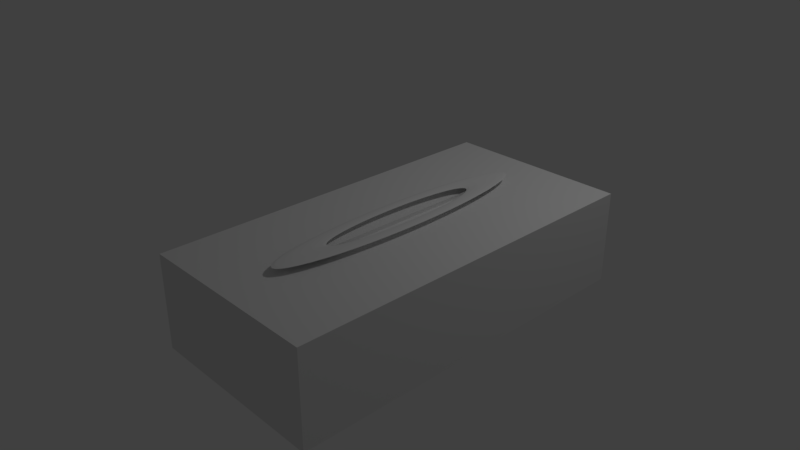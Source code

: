 # Source: glovebox.blend  (saved by Blender 2.79.0; exported with 4.5.12 LTS)
import bpy
from mathutils import Matrix  # noqa: F401  (used for matrix-valued properties, if any)

bpy.ops.wm.read_factory_settings(use_empty=True)
scene = bpy.context.scene
scene.name = 'Scene'

# ---- collections
col_collection_1 = bpy.data.collections.new('Collection 1'); scene.collection.children.link(col_collection_1)

# ---- materials (node trees are filled in below, after node groups)
mat_material = bpy.data.materials.new('Material')
mat_material.alpha_threshold = 0.0
mat_material.use_transparent_shadow = False
mat_material.roughness = 0.5
mat_material.line_color = (0.0, 0.0, 0.0, 1.0)

# ---- material node trees

# ---- world
world_world = bpy.data.worlds.new('World'); scene.world = world_world
world_world.color = (0.05088, 0.05088, 0.05088)
world_world.use_sun_shadow = False
world_world.sun_shadow_jitter_overblur = 0.0
world_world.cycles.sampling_method = 'MANUAL'

# ---- cameras
cam_camera = bpy.data.cameras.new('Camera')
cam_camera.clip_end = 100.0
cam_camera.lens = 35.0
cam_camera.sensor_width = 32.0
cam_camera.sensor_height = 18.0
cam_camera.ortho_scale = 7.314
cam_camera.dof.focus_distance = 0.0
cam_camera.dof.aperture_fstop = 128.0

# ---- lights
light_lamp = bpy.data.lights.new('Lamp', 'POINT')
light_lamp.transmission_factor = 0.0
light_lamp.cutoff_distance = 30.0
light_lamp.energy = 100.0
light_lamp.shadow_buffer_clip_start = 1.001
light_lamp.shadow_soft_size = 0.1
light_lamp.shadow_maximum_resolution = 0.006
light_lamp.use_absolute_resolution = True

# ---- meshes
me_cube = bpy.data.meshes.new('Cube')
me_cube.from_pydata([(1.0, 1.0, -1.0), (1.0, -1.0, -1.0), (-1.0, -1.0, -1.0), (-1.0, 1.0, -1.0), (1.0, 1.0, 1.0), (1.0, -1.0, 1.0), (-1.0, -1.0, 1.0), (-1.0, 1.0, 1.0), (0.75, 0.0, 1.143), (0.7299, 0.0, 1.155), (0.675, 0.0, 1.165), (0.6, 0.0, 1.168), (0.525, 0.0, 1.165), (0.4701, 0.0, 1.155), (0.45, 0.0, 1.143), (0.4701, 0.0, 1.13), (0.525, 0.0, 1.121), (0.6, 0.0, 1.118), (0.675, 0.0, 1.121), (0.7299, 0.0, 1.13), (0.7436, 0.03263, 1.143), (0.7237, 0.03176, 1.155), (0.6692, 0.02937, 1.165), (0.5949, 0.02611, 1.168), (0.5205, 0.02284, 1.165), (0.4661, 0.02045, 1.155), (0.4462, 0.01958, 1.143), (0.4661, 0.02045, 1.13), (0.5205, 0.02284, 1.121), (0.5949, 0.02611, 1.118), (0.6692, 0.02937, 1.121), (0.7237, 0.03176, 1.13), (0.7244, 0.0647, 1.143), (0.705, 0.06297, 1.155), (0.652, 0.05823, 1.165), (0.5796, 0.05176, 1.168), (0.5071, 0.04529, 1.165), (0.4541, 0.04056, 1.155), (0.4347, 0.03882, 1.143), (0.4541, 0.04056, 1.13), (0.5071, 0.04529, 1.121), (0.5796, 0.05176, 1.118), (0.652, 0.05823, 1.121), (0.705, 0.06297, 1.13), (0.6929, 0.09567, 1.143), (0.6743, 0.09311, 1.155), (0.6236, 0.0861, 1.165), (0.5543, 0.07654, 1.168), (0.485, 0.06697, 1.165), (0.4343, 0.05997, 1.155), (0.4157, 0.0574, 1.143), (0.4343, 0.05997, 1.13), (0.485, 0.06697, 1.121), (0.5543, 0.07654, 1.118), (0.6236, 0.0861, 1.121), (0.6743, 0.09311, 1.13), (0.6495, 0.125, 1.143), (0.6321, 0.1217, 1.155), (0.5846, 0.1125, 1.165), (0.5196, 0.1, 1.168), (0.4547, 0.0875, 1.165), (0.4071, 0.07835, 1.155), (0.3897, 0.075, 1.143), (0.4071, 0.07835, 1.13), (0.4547, 0.0875, 1.121), (0.5196, 0.1, 1.118), (0.5846, 0.1125, 1.121), (0.6321, 0.1217, 1.13), (0.595, 0.1522, 1.143), (0.5791, 0.1481, 1.155), (0.5355, 0.137, 1.165), (0.476, 0.1218, 1.168), (0.4165, 0.1065, 1.165), (0.373, 0.09539, 1.155), (0.357, 0.09131, 1.143), (0.373, 0.09539, 1.13), (0.4165, 0.1065, 1.121), (0.476, 0.1218, 1.118), (0.5355, 0.137, 1.121), (0.5791, 0.1481, 1.13), (0.5303, 0.1768, 1.143), (0.5161, 0.172, 1.155), (0.4773, 0.1591, 1.165), (0.4243, 0.1414, 1.168), (0.3712, 0.1237, 1.165), (0.3324, 0.1108, 1.155), (0.3182, 0.1061, 1.143), (0.3324, 0.1108, 1.13), (0.3712, 0.1237, 1.121), (0.4243, 0.1414, 1.118), (0.4773, 0.1591, 1.121), (0.5161, 0.172, 1.13), (0.4566, 0.1983, 1.143), (0.4443, 0.193, 1.155), (0.4109, 0.1785, 1.165), (0.3653, 0.1587, 1.168), (0.3196, 0.1388, 1.165), (0.2862, 0.1243, 1.155), (0.2739, 0.119, 1.143), (0.2862, 0.1243, 1.13), (0.3196, 0.1388, 1.121), (0.3653, 0.1587, 1.118), (0.4109, 0.1785, 1.121), (0.4443, 0.193, 1.13), (0.375, 0.2165, 1.143), (0.365, 0.2107, 1.155), (0.3375, 0.1949, 1.165), (0.3, 0.1732, 1.168), (0.2625, 0.1516, 1.165), (0.235, 0.1357, 1.155), (0.225, 0.1299, 1.143), (0.235, 0.1357, 1.13), (0.2625, 0.1516, 1.121), (0.3, 0.1732, 1.118), (0.3375, 0.1949, 1.121), (0.365, 0.2107, 1.13), (0.287, 0.231, 1.143), (0.2793, 0.2248, 1.155), (0.2583, 0.2079, 1.165), (0.2296, 0.1848, 1.168), (0.2009, 0.1617, 1.165), (0.1799, 0.1448, 1.155), (0.1722, 0.1386, 1.143), (0.1799, 0.1448, 1.13), (0.2009, 0.1617, 1.121), (0.2296, 0.1848, 1.118), (0.2583, 0.2079, 1.121), (0.2793, 0.2248, 1.13), (0.1941, 0.2415, 1.143), (0.1889, 0.235, 1.155), (0.1747, 0.2173, 1.165), (0.1553, 0.1932, 1.168), (0.1359, 0.169, 1.165), (0.1217, 0.1514, 1.155), (0.1165, 0.1449, 1.143), (0.1217, 0.1514, 1.13), (0.1359, 0.169, 1.121), (0.1553, 0.1932, 1.118), (0.1747, 0.2173, 1.121), (0.1889, 0.235, 1.13), (0.09789, 0.2479, 1.143), (0.09527, 0.2412, 1.155), (0.08811, 0.2231, 1.165), (0.07832, 0.1983, 1.168), (0.06853, 0.1735, 1.165), (0.06136, 0.1554, 1.155), (0.05874, 0.1487, 1.143), (0.06136, 0.1554, 1.13), (0.06853, 0.1735, 1.121), (0.07832, 0.1983, 1.118), (0.08811, 0.2231, 1.121), (0.09527, 0.2412, 1.13), (5.662e-08, 0.25, 1.143), (5.511e-08, 0.2433, 1.155), (5.096e-08, 0.225, 1.165), (4.53e-08, 0.2, 1.168), (3.964e-08, 0.175, 1.165), (3.549e-08, 0.1567, 1.155), (3.397e-08, 0.15, 1.143), (3.549e-08, 0.1567, 1.13), (3.964e-08, 0.175, 1.121), (4.53e-08, 0.2, 1.118), (5.096e-08, 0.225, 1.121), (5.511e-08, 0.2433, 1.13), (-0.09789, 0.2479, 1.143), (-0.09527, 0.2412, 1.155), (-0.08811, 0.2231, 1.165), (-0.07832, 0.1983, 1.168), (-0.06853, 0.1735, 1.165), (-0.06136, 0.1554, 1.155), (-0.05874, 0.1487, 1.143), (-0.06136, 0.1554, 1.13), (-0.06853, 0.1735, 1.121), (-0.07832, 0.1983, 1.118), (-0.08811, 0.2231, 1.121), (-0.09527, 0.2412, 1.13), (-0.1941, 0.2415, 1.143), (-0.1889, 0.235, 1.155), (-0.1747, 0.2173, 1.165), (-0.1553, 0.1932, 1.168), (-0.1359, 0.169, 1.165), (-0.1217, 0.1514, 1.155), (-0.1165, 0.1449, 1.143), (-0.1217, 0.1514, 1.13), (-0.1359, 0.169, 1.121), (-0.1553, 0.1932, 1.118), (-0.1747, 0.2173, 1.121), (-0.1889, 0.235, 1.13), (-0.287, 0.231, 1.143), (-0.2793, 0.2248, 1.155), (-0.2583, 0.2079, 1.165), (-0.2296, 0.1848, 1.168), (-0.2009, 0.1617, 1.165), (-0.1799, 0.1448, 1.155), (-0.1722, 0.1386, 1.143), (-0.1799, 0.1448, 1.13), (-0.2009, 0.1617, 1.121), (-0.2296, 0.1848, 1.118), (-0.2583, 0.2079, 1.121), (-0.2793, 0.2248, 1.13), (-0.375, 0.2165, 1.143), (-0.365, 0.2107, 1.155), (-0.3375, 0.1949, 1.165), (-0.3, 0.1732, 1.168), (-0.2625, 0.1516, 1.165), (-0.235, 0.1357, 1.155), (-0.225, 0.1299, 1.143), (-0.235, 0.1357, 1.13), (-0.2625, 0.1516, 1.121), (-0.3, 0.1732, 1.118), (-0.3375, 0.1949, 1.121), (-0.365, 0.2107, 1.13), (-0.4566, 0.1983, 1.143), (-0.4443, 0.193, 1.155), (-0.4109, 0.1785, 1.165), (-0.3653, 0.1587, 1.168), (-0.3196, 0.1388, 1.165), (-0.2862, 0.1243, 1.155), (-0.2739, 0.119, 1.143), (-0.2862, 0.1243, 1.13), (-0.3196, 0.1388, 1.121), (-0.3653, 0.1587, 1.118), (-0.4109, 0.1785, 1.121), (-0.4443, 0.193, 1.13), (-0.5303, 0.1768, 1.143), (-0.5161, 0.172, 1.155), (-0.4773, 0.1591, 1.165), (-0.4243, 0.1414, 1.168), (-0.3712, 0.1237, 1.165), (-0.3324, 0.1108, 1.155), (-0.3182, 0.1061, 1.143), (-0.3324, 0.1108, 1.13), (-0.3712, 0.1237, 1.121), (-0.4243, 0.1414, 1.118), (-0.4773, 0.1591, 1.121), (-0.5161, 0.172, 1.13), (-0.595, 0.1522, 1.143), (-0.5791, 0.1481, 1.155), (-0.5355, 0.137, 1.165), (-0.476, 0.1218, 1.168), (-0.4165, 0.1065, 1.165), (-0.373, 0.09539, 1.155), (-0.357, 0.09131, 1.143), (-0.373, 0.09539, 1.13), (-0.4165, 0.1065, 1.121), (-0.476, 0.1218, 1.118), (-0.5355, 0.137, 1.121), (-0.5791, 0.1481, 1.13), (-0.6495, 0.125, 1.143), (-0.6321, 0.1217, 1.155), (-0.5846, 0.1125, 1.165), (-0.5196, 0.1, 1.168), (-0.4547, 0.0875, 1.165), (-0.4071, 0.07835, 1.155), (-0.3897, 0.075, 1.143), (-0.4071, 0.07835, 1.13), (-0.4547, 0.0875, 1.121), (-0.5196, 0.1, 1.118), (-0.5846, 0.1125, 1.121), (-0.6321, 0.1217, 1.13), (-0.6929, 0.09567, 1.143), (-0.6743, 0.09311, 1.155), (-0.6236, 0.0861, 1.165), (-0.5543, 0.07654, 1.168), (-0.485, 0.06697, 1.165), (-0.4343, 0.05997, 1.155), (-0.4157, 0.0574, 1.143), (-0.4343, 0.05997, 1.13), (-0.485, 0.06697, 1.121), (-0.5543, 0.07654, 1.118), (-0.6236, 0.0861, 1.121), (-0.6743, 0.09311, 1.13), (-0.7244, 0.0647, 1.143), (-0.705, 0.06297, 1.155), (-0.652, 0.05823, 1.165), (-0.5796, 0.05176, 1.168), (-0.5071, 0.04529, 1.165), (-0.4541, 0.04056, 1.155), (-0.4347, 0.03882, 1.143), (-0.4541, 0.04056, 1.13), (-0.5071, 0.04529, 1.121), (-0.5796, 0.05176, 1.118), (-0.652, 0.05823, 1.121), (-0.705, 0.06297, 1.13), (-0.7436, 0.03263, 1.143), (-0.7237, 0.03176, 1.155), (-0.6692, 0.02937, 1.165), (-0.5949, 0.02611, 1.168), (-0.5205, 0.02284, 1.165), (-0.4661, 0.02045, 1.155), (-0.4462, 0.01958, 1.143), (-0.4661, 0.02045, 1.13), (-0.5205, 0.02284, 1.121), (-0.5949, 0.02611, 1.118), (-0.6692, 0.02937, 1.121), (-0.7237, 0.03176, 1.13), (-0.75, 2.186e-08, 1.143), (-0.7299, 2.127e-08, 1.155), (-0.675, 1.967e-08, 1.165), (-0.6, 1.748e-08, 1.168), (-0.525, 1.53e-08, 1.165), (-0.4701, 1.37e-08, 1.155), (-0.45, 1.311e-08, 1.143), (-0.4701, 1.37e-08, 1.13), (-0.525, 1.53e-08, 1.121), (-0.6, 1.748e-08, 1.118), (-0.675, 1.967e-08, 1.121), (-0.7299, 2.127e-08, 1.13), (-0.7436, -0.03263, 1.143), (-0.7237, -0.03176, 1.155), (-0.6692, -0.02937, 1.165), (-0.5949, -0.02611, 1.168), (-0.5205, -0.02284, 1.165), (-0.4661, -0.02045, 1.155), (-0.4462, -0.01958, 1.143), (-0.4661, -0.02045, 1.13), (-0.5205, -0.02284, 1.121), (-0.5949, -0.02611, 1.118), (-0.6692, -0.02937, 1.121), (-0.7237, -0.03176, 1.13), (-0.7244, -0.0647, 1.143), (-0.705, -0.06297, 1.155), (-0.652, -0.05823, 1.165), (-0.5796, -0.05176, 1.168), (-0.5071, -0.04529, 1.165), (-0.4541, -0.04056, 1.155), (-0.4347, -0.03882, 1.143), (-0.4541, -0.04056, 1.13), (-0.5071, -0.04529, 1.121), (-0.5796, -0.05176, 1.118), (-0.652, -0.05823, 1.121), (-0.705, -0.06297, 1.13), (-0.6929, -0.09567, 1.143), (-0.6743, -0.09311, 1.155), (-0.6236, -0.0861, 1.165), (-0.5543, -0.07654, 1.168), (-0.485, -0.06697, 1.165), (-0.4343, -0.05997, 1.155), (-0.4157, -0.0574, 1.143), (-0.4343, -0.05997, 1.13), (-0.485, -0.06697, 1.121), (-0.5543, -0.07654, 1.118), (-0.6236, -0.0861, 1.121), (-0.6743, -0.09311, 1.13), (-0.6495, -0.125, 1.143), (-0.6321, -0.1217, 1.155), (-0.5846, -0.1125, 1.165), (-0.5196, -0.1, 1.168), (-0.4547, -0.0875, 1.165), (-0.4071, -0.07835, 1.155), (-0.3897, -0.075, 1.143), (-0.4071, -0.07835, 1.13), (-0.4547, -0.0875, 1.121), (-0.5196, -0.1, 1.118), (-0.5846, -0.1125, 1.121), (-0.6321, -0.1217, 1.13), (-0.595, -0.1522, 1.143), (-0.5791, -0.1481, 1.155), (-0.5355, -0.137, 1.165), (-0.476, -0.1218, 1.168), (-0.4165, -0.1065, 1.165), (-0.373, -0.09539, 1.155), (-0.357, -0.09131, 1.143), (-0.373, -0.09539, 1.13), (-0.4165, -0.1065, 1.121), (-0.476, -0.1218, 1.118), (-0.5355, -0.137, 1.121), (-0.5791, -0.1481, 1.13), (-0.5303, -0.1768, 1.143), (-0.5161, -0.172, 1.155), (-0.4773, -0.1591, 1.165), (-0.4243, -0.1414, 1.168), (-0.3712, -0.1237, 1.165), (-0.3324, -0.1108, 1.155), (-0.3182, -0.1061, 1.143), (-0.3324, -0.1108, 1.13), (-0.3712, -0.1237, 1.121), (-0.4243, -0.1414, 1.118), (-0.4773, -0.1591, 1.121), (-0.5161, -0.172, 1.13), (-0.4566, -0.1983, 1.143), (-0.4443, -0.193, 1.155), (-0.4109, -0.1785, 1.165), (-0.3653, -0.1587, 1.168), (-0.3196, -0.1388, 1.165), (-0.2862, -0.1243, 1.155), (-0.2739, -0.119, 1.143), (-0.2862, -0.1243, 1.13), (-0.3196, -0.1388, 1.121), (-0.3653, -0.1587, 1.118), (-0.4109, -0.1785, 1.121), (-0.4443, -0.193, 1.13), (-0.375, -0.2165, 1.143), (-0.365, -0.2107, 1.155), (-0.3375, -0.1949, 1.165), (-0.3, -0.1732, 1.168), (-0.2625, -0.1516, 1.165), (-0.235, -0.1357, 1.155), (-0.225, -0.1299, 1.143), (-0.235, -0.1357, 1.13), (-0.2625, -0.1516, 1.121), (-0.3, -0.1732, 1.118), (-0.3375, -0.1949, 1.121), (-0.365, -0.2107, 1.13), (-0.287, -0.231, 1.143), (-0.2793, -0.2248, 1.155), (-0.2583, -0.2079, 1.165), (-0.2296, -0.1848, 1.168), (-0.2009, -0.1617, 1.165), (-0.1799, -0.1448, 1.155), (-0.1722, -0.1386, 1.143), (-0.1799, -0.1448, 1.13), (-0.2009, -0.1617, 1.121), (-0.2296, -0.1848, 1.118), (-0.2583, -0.2079, 1.121), (-0.2793, -0.2248, 1.13), (-0.1941, -0.2415, 1.143), (-0.1889, -0.235, 1.155), (-0.1747, -0.2173, 1.165), (-0.1553, -0.1932, 1.168), (-0.1359, -0.169, 1.165), (-0.1217, -0.1514, 1.155), (-0.1165, -0.1449, 1.143), (-0.1217, -0.1514, 1.13), (-0.1359, -0.169, 1.121), (-0.1553, -0.1932, 1.118), (-0.1747, -0.2173, 1.121), (-0.1889, -0.235, 1.13), (-0.0979, -0.2479, 1.143), (-0.09527, -0.2412, 1.155), (-0.08811, -0.2231, 1.165), (-0.07832, -0.1983, 1.168), (-0.06853, -0.1735, 1.165), (-0.06136, -0.1554, 1.155), (-0.05874, -0.1487, 1.143), (-0.06136, -0.1554, 1.13), (-0.06853, -0.1735, 1.121), (-0.07832, -0.1983, 1.118), (-0.08811, -0.2231, 1.121), (-0.09527, -0.2412, 1.13), (5.662e-08, -0.25, 1.143), (5.511e-08, -0.2433, 1.155), (5.096e-08, -0.225, 1.165), (4.53e-08, -0.2, 1.168), (3.964e-08, -0.175, 1.165), (3.549e-08, -0.1567, 1.155), (3.397e-08, -0.15, 1.143), (3.549e-08, -0.1567, 1.13), (3.964e-08, -0.175, 1.121), (4.53e-08, -0.2, 1.118), (5.096e-08, -0.225, 1.121), (5.511e-08, -0.2433, 1.13), (0.09789, -0.2479, 1.143), (0.09527, -0.2412, 1.155), (0.08811, -0.2231, 1.165), (0.07832, -0.1983, 1.168), (0.06853, -0.1735, 1.165), (0.06136, -0.1554, 1.155), (0.05874, -0.1487, 1.143), (0.06136, -0.1554, 1.13), (0.06853, -0.1735, 1.121), (0.07832, -0.1983, 1.118), (0.08811, -0.2231, 1.121), (0.09527, -0.2412, 1.13), (0.1941, -0.2415, 1.143), (0.1889, -0.235, 1.155), (0.1747, -0.2173, 1.165), (0.1553, -0.1932, 1.168), (0.1359, -0.169, 1.165), (0.1217, -0.1514, 1.155), (0.1165, -0.1449, 1.143), (0.1217, -0.1514, 1.13), (0.1359, -0.169, 1.121), (0.1553, -0.1932, 1.118), (0.1747, -0.2173, 1.121), (0.1889, -0.235, 1.13), (0.287, -0.231, 1.143), (0.2793, -0.2248, 1.155), (0.2583, -0.2079, 1.165), (0.2296, -0.1848, 1.168), (0.2009, -0.1617, 1.165), (0.1799, -0.1448, 1.155), (0.1722, -0.1386, 1.143), (0.1799, -0.1448, 1.13), (0.2009, -0.1617, 1.121), (0.2296, -0.1848, 1.118), (0.2583, -0.2079, 1.121), (0.2793, -0.2248, 1.13), (0.375, -0.2165, 1.143), (0.365, -0.2107, 1.155), (0.3375, -0.1949, 1.165), (0.3, -0.1732, 1.168), (0.2625, -0.1516, 1.165), (0.235, -0.1357, 1.155), (0.225, -0.1299, 1.143), (0.235, -0.1357, 1.13), (0.2625, -0.1516, 1.121), (0.3, -0.1732, 1.118), (0.3375, -0.1949, 1.121), (0.365, -0.2107, 1.13), (0.4566, -0.1983, 1.143), (0.4443, -0.193, 1.155), (0.4109, -0.1785, 1.165), (0.3653, -0.1587, 1.168), (0.3196, -0.1388, 1.165), (0.2862, -0.1243, 1.155), (0.2739, -0.119, 1.143), (0.2862, -0.1243, 1.13), (0.3196, -0.1388, 1.121), (0.3653, -0.1587, 1.118), (0.4109, -0.1785, 1.121), (0.4443, -0.193, 1.13), (0.5303, -0.1768, 1.143), (0.5161, -0.172, 1.155), (0.4773, -0.1591, 1.165), (0.4243, -0.1414, 1.168), (0.3712, -0.1237, 1.165), (0.3324, -0.1108, 1.155), (0.3182, -0.1061, 1.143), (0.3324, -0.1108, 1.13), (0.3712, -0.1237, 1.121), (0.4243, -0.1414, 1.118), (0.4773, -0.1591, 1.121), (0.5161, -0.172, 1.13), (0.595, -0.1522, 1.143), (0.5791, -0.1481, 1.155), (0.5355, -0.137, 1.165), (0.476, -0.1218, 1.168), (0.4165, -0.1065, 1.165), (0.373, -0.09539, 1.155), (0.357, -0.09131, 1.143), (0.373, -0.09539, 1.13), (0.4165, -0.1065, 1.121), (0.476, -0.1218, 1.118), (0.5355, -0.137, 1.121), (0.5791, -0.1481, 1.13), (0.6495, -0.125, 1.143), (0.6321, -0.1217, 1.155), (0.5846, -0.1125, 1.165), (0.5196, -0.1, 1.168), (0.4547, -0.0875, 1.165), (0.4071, -0.07835, 1.155), (0.3897, -0.075, 1.143), (0.4071, -0.07835, 1.13), (0.4547, -0.0875, 1.121), (0.5196, -0.1, 1.118), (0.5846, -0.1125, 1.121), (0.6321, -0.1217, 1.13), (0.6929, -0.09567, 1.143), (0.6743, -0.09311, 1.155), (0.6236, -0.0861, 1.165), (0.5543, -0.07654, 1.168), (0.485, -0.06697, 1.165), (0.4343, -0.05997, 1.155), (0.4157, -0.0574, 1.143), (0.4343, -0.05997, 1.13), (0.485, -0.06697, 1.121), (0.5543, -0.07654, 1.118), (0.6236, -0.0861, 1.121), (0.6743, -0.09311, 1.13), (0.7244, -0.0647, 1.143), (0.705, -0.06297, 1.155), (0.652, -0.05823, 1.165), (0.5796, -0.05176, 1.168), (0.5071, -0.04529, 1.165), (0.4541, -0.04056, 1.155), (0.4347, -0.03882, 1.143), (0.4541, -0.04056, 1.13), (0.5071, -0.04529, 1.121), (0.5796, -0.05176, 1.118), (0.652, -0.05823, 1.121), (0.705, -0.06297, 1.13), (0.7436, -0.03263, 1.143), (0.7237, -0.03176, 1.155), (0.6692, -0.02937, 1.165), (0.5949, -0.02611, 1.168), (0.5205, -0.02284, 1.165), (0.4661, -0.02045, 1.155), (0.4462, -0.01958, 1.143), (0.4661, -0.02045, 1.13), (0.5205, -0.02284, 1.121), (0.5949, -0.02611, 1.118), (0.6692, -0.02937, 1.121), (0.7237, -0.03176, 1.13), (-0.4646, -0.002457, 0.7203), (0.4454, -0.002457, 0.7203), (-0.4646, -0.002457, 1.08), (0.4454, -0.002457, 1.08)], [], [(0, 1, 2, 3), (4, 7, 6, 5), (0, 4, 5, 1), (1, 5, 6, 2), (2, 6, 7, 3), (4, 0, 3, 7), (8, 20, 21, 9), (9, 21, 22, 10), (10, 22, 23, 11), (11, 23, 24, 12), (12, 24, 25, 13), (13, 25, 26, 14), (14, 26, 27, 15), (15, 27, 28, 16), (16, 28, 29, 17), (17, 29, 30, 18), (18, 30, 31, 19), (19, 31, 20, 8), (20, 32, 33, 21), (21, 33, 34, 22), (22, 34, 35, 23), (23, 35, 36, 24), (24, 36, 37, 25), (25, 37, 38, 26), (26, 38, 39, 27), (27, 39, 40, 28), (28, 40, 41, 29), (29, 41, 42, 30), (30, 42, 43, 31), (31, 43, 32, 20), (32, 44, 45, 33), (33, 45, 46, 34), (34, 46, 47, 35), (35, 47, 48, 36), (36, 48, 49, 37), (37, 49, 50, 38), (38, 50, 51, 39), (39, 51, 52, 40), (40, 52, 53, 41), (41, 53, 54, 42), (42, 54, 55, 43), (43, 55, 44, 32), (44, 56, 57, 45), (45, 57, 58, 46), (46, 58, 59, 47), (47, 59, 60, 48), (48, 60, 61, 49), (49, 61, 62, 50), (50, 62, 63, 51), (51, 63, 64, 52), (52, 64, 65, 53), (53, 65, 66, 54), (54, 66, 67, 55), (55, 67, 56, 44), (56, 68, 69, 57), (57, 69, 70, 58), (58, 70, 71, 59), (59, 71, 72, 60), (60, 72, 73, 61), (61, 73, 74, 62), (62, 74, 75, 63), (63, 75, 76, 64), (64, 76, 77, 65), (65, 77, 78, 66), (66, 78, 79, 67), (67, 79, 68, 56), (68, 80, 81, 69), (69, 81, 82, 70), (70, 82, 83, 71), (71, 83, 84, 72), (72, 84, 85, 73), (73, 85, 86, 74), (74, 86, 87, 75), (75, 87, 88, 76), (76, 88, 89, 77), (77, 89, 90, 78), (78, 90, 91, 79), (79, 91, 80, 68), (80, 92, 93, 81), (81, 93, 94, 82), (82, 94, 95, 83), (83, 95, 96, 84), (84, 96, 97, 85), (85, 97, 98, 86), (86, 98, 99, 87), (87, 99, 100, 88), (88, 100, 101, 89), (89, 101, 102, 90), (90, 102, 103, 91), (91, 103, 92, 80), (92, 104, 105, 93), (93, 105, 106, 94), (94, 106, 107, 95), (95, 107, 108, 96), (96, 108, 109, 97), (97, 109, 110, 98), (98, 110, 111, 99), (99, 111, 112, 100), (100, 112, 113, 101), (101, 113, 114, 102), (102, 114, 115, 103), (103, 115, 104, 92), (104, 116, 117, 105), (105, 117, 118, 106), (106, 118, 119, 107), (107, 119, 120, 108), (108, 120, 121, 109), (109, 121, 122, 110), (110, 122, 123, 111), (111, 123, 124, 112), (112, 124, 125, 113), (113, 125, 126, 114), (114, 126, 127, 115), (115, 127, 116, 104), (116, 128, 129, 117), (117, 129, 130, 118), (118, 130, 131, 119), (119, 131, 132, 120), (120, 132, 133, 121), (121, 133, 134, 122), (122, 134, 135, 123), (123, 135, 136, 124), (124, 136, 137, 125), (125, 137, 138, 126), (126, 138, 139, 127), (127, 139, 128, 116), (128, 140, 141, 129), (129, 141, 142, 130), (130, 142, 143, 131), (131, 143, 144, 132), (132, 144, 145, 133), (133, 145, 146, 134), (134, 146, 147, 135), (135, 147, 148, 136), (136, 148, 149, 137), (137, 149, 150, 138), (138, 150, 151, 139), (139, 151, 140, 128), (140, 152, 153, 141), (141, 153, 154, 142), (142, 154, 155, 143), (143, 155, 156, 144), (144, 156, 157, 145), (145, 157, 158, 146), (146, 158, 159, 147), (147, 159, 160, 148), (148, 160, 161, 149), (149, 161, 162, 150), (150, 162, 163, 151), (151, 163, 152, 140), (152, 164, 165, 153), (153, 165, 166, 154), (154, 166, 167, 155), (155, 167, 168, 156), (156, 168, 169, 157), (157, 169, 170, 158), (158, 170, 171, 159), (159, 171, 172, 160), (160, 172, 173, 161), (161, 173, 174, 162), (162, 174, 175, 163), (163, 175, 164, 152), (164, 176, 177, 165), (165, 177, 178, 166), (166, 178, 179, 167), (167, 179, 180, 168), (168, 180, 181, 169), (169, 181, 182, 170), (170, 182, 183, 171), (171, 183, 184, 172), (172, 184, 185, 173), (173, 185, 186, 174), (174, 186, 187, 175), (175, 187, 176, 164), (176, 188, 189, 177), (177, 189, 190, 178), (178, 190, 191, 179), (179, 191, 192, 180), (180, 192, 193, 181), (181, 193, 194, 182), (182, 194, 195, 183), (183, 195, 196, 184), (184, 196, 197, 185), (185, 197, 198, 186), (186, 198, 199, 187), (187, 199, 188, 176), (188, 200, 201, 189), (189, 201, 202, 190), (190, 202, 203, 191), (191, 203, 204, 192), (192, 204, 205, 193), (193, 205, 206, 194), (194, 206, 207, 195), (195, 207, 208, 196), (196, 208, 209, 197), (197, 209, 210, 198), (198, 210, 211, 199), (199, 211, 200, 188), (200, 212, 213, 201), (201, 213, 214, 202), (202, 214, 215, 203), (203, 215, 216, 204), (204, 216, 217, 205), (205, 217, 218, 206), (206, 218, 219, 207), (207, 219, 220, 208), (208, 220, 221, 209), (209, 221, 222, 210), (210, 222, 223, 211), (211, 223, 212, 200), (212, 224, 225, 213), (213, 225, 226, 214), (214, 226, 227, 215), (215, 227, 228, 216), (216, 228, 229, 217), (217, 229, 230, 218), (218, 230, 231, 219), (219, 231, 232, 220), (220, 232, 233, 221), (221, 233, 234, 222), (222, 234, 235, 223), (223, 235, 224, 212), (224, 236, 237, 225), (225, 237, 238, 226), (226, 238, 239, 227), (227, 239, 240, 228), (228, 240, 241, 229), (229, 241, 242, 230), (230, 242, 243, 231), (231, 243, 244, 232), (232, 244, 245, 233), (233, 245, 246, 234), (234, 246, 247, 235), (235, 247, 236, 224), (236, 248, 249, 237), (237, 249, 250, 238), (238, 250, 251, 239), (239, 251, 252, 240), (240, 252, 253, 241), (241, 253, 254, 242), (242, 254, 255, 243), (243, 255, 256, 244), (244, 256, 257, 245), (245, 257, 258, 246), (246, 258, 259, 247), (247, 259, 248, 236), (248, 260, 261, 249), (249, 261, 262, 250), (250, 262, 263, 251), (251, 263, 264, 252), (252, 264, 265, 253), (253, 265, 266, 254), (254, 266, 267, 255), (255, 267, 268, 256), (256, 268, 269, 257), (257, 269, 270, 258), (258, 270, 271, 259), (259, 271, 260, 248), (260, 272, 273, 261), (261, 273, 274, 262), (262, 274, 275, 263), (263, 275, 276, 264), (264, 276, 277, 265), (265, 277, 278, 266), (266, 278, 279, 267), (267, 279, 280, 268), (268, 280, 281, 269), (269, 281, 282, 270), (270, 282, 283, 271), (271, 283, 272, 260), (272, 284, 285, 273), (273, 285, 286, 274), (274, 286, 287, 275), (275, 287, 288, 276), (276, 288, 289, 277), (277, 289, 290, 278), (278, 290, 291, 279), (279, 291, 292, 280), (280, 292, 293, 281), (281, 293, 294, 282), (282, 294, 295, 283), (283, 295, 284, 272), (284, 296, 297, 285), (285, 297, 298, 286), (286, 298, 299, 287), (287, 299, 300, 288), (288, 300, 301, 289), (289, 301, 302, 290), (290, 302, 303, 291), (291, 303, 304, 292), (292, 304, 305, 293), (293, 305, 306, 294), (294, 306, 307, 295), (295, 307, 296, 284), (296, 308, 309, 297), (297, 309, 310, 298), (298, 310, 311, 299), (299, 311, 312, 300), (300, 312, 313, 301), (301, 313, 314, 302), (302, 314, 315, 303), (303, 315, 316, 304), (304, 316, 317, 305), (305, 317, 318, 306), (306, 318, 319, 307), (307, 319, 308, 296), (308, 320, 321, 309), (309, 321, 322, 310), (310, 322, 323, 311), (311, 323, 324, 312), (312, 324, 325, 313), (313, 325, 326, 314), (314, 326, 327, 315), (315, 327, 328, 316), (316, 328, 329, 317), (317, 329, 330, 318), (318, 330, 331, 319), (319, 331, 320, 308), (320, 332, 333, 321), (321, 333, 334, 322), (322, 334, 335, 323), (323, 335, 336, 324), (324, 336, 337, 325), (325, 337, 338, 326), (326, 338, 339, 327), (327, 339, 340, 328), (328, 340, 341, 329), (329, 341, 342, 330), (330, 342, 343, 331), (331, 343, 332, 320), (332, 344, 345, 333), (333, 345, 346, 334), (334, 346, 347, 335), (335, 347, 348, 336), (336, 348, 349, 337), (337, 349, 350, 338), (338, 350, 351, 339), (339, 351, 352, 340), (340, 352, 353, 341), (341, 353, 354, 342), (342, 354, 355, 343), (343, 355, 344, 332), (344, 356, 357, 345), (345, 357, 358, 346), (346, 358, 359, 347), (347, 359, 360, 348), (348, 360, 361, 349), (349, 361, 362, 350), (350, 362, 363, 351), (351, 363, 364, 352), (352, 364, 365, 353), (353, 365, 366, 354), (354, 366, 367, 355), (355, 367, 356, 344), (356, 368, 369, 357), (357, 369, 370, 358), (358, 370, 371, 359), (359, 371, 372, 360), (360, 372, 373, 361), (361, 373, 374, 362), (362, 374, 375, 363), (363, 375, 376, 364), (364, 376, 377, 365), (365, 377, 378, 366), (366, 378, 379, 367), (367, 379, 368, 356), (368, 380, 381, 369), (369, 381, 382, 370), (370, 382, 383, 371), (371, 383, 384, 372), (372, 384, 385, 373), (373, 385, 386, 374), (374, 386, 387, 375), (375, 387, 388, 376), (376, 388, 389, 377), (377, 389, 390, 378), (378, 390, 391, 379), (379, 391, 380, 368), (380, 392, 393, 381), (381, 393, 394, 382), (382, 394, 395, 383), (383, 395, 396, 384), (384, 396, 397, 385), (385, 397, 398, 386), (386, 398, 399, 387), (387, 399, 400, 388), (388, 400, 401, 389), (389, 401, 402, 390), (390, 402, 403, 391), (391, 403, 392, 380), (392, 404, 405, 393), (393, 405, 406, 394), (394, 406, 407, 395), (395, 407, 408, 396), (396, 408, 409, 397), (397, 409, 410, 398), (398, 410, 411, 399), (399, 411, 412, 400), (400, 412, 413, 401), (401, 413, 414, 402), (402, 414, 415, 403), (403, 415, 404, 392), (404, 416, 417, 405), (405, 417, 418, 406), (406, 418, 419, 407), (407, 419, 420, 408), (408, 420, 421, 409), (409, 421, 422, 410), (410, 422, 423, 411), (411, 423, 424, 412), (412, 424, 425, 413), (413, 425, 426, 414), (414, 426, 427, 415), (415, 427, 416, 404), (416, 428, 429, 417), (417, 429, 430, 418), (418, 430, 431, 419), (419, 431, 432, 420), (420, 432, 433, 421), (421, 433, 434, 422), (422, 434, 435, 423), (423, 435, 436, 424), (424, 436, 437, 425), (425, 437, 438, 426), (426, 438, 439, 427), (427, 439, 428, 416), (428, 440, 441, 429), (429, 441, 442, 430), (430, 442, 443, 431), (431, 443, 444, 432), (432, 444, 445, 433), (433, 445, 446, 434), (434, 446, 447, 435), (435, 447, 448, 436), (436, 448, 449, 437), (437, 449, 450, 438), (438, 450, 451, 439), (439, 451, 440, 428), (440, 452, 453, 441), (441, 453, 454, 442), (442, 454, 455, 443), (443, 455, 456, 444), (444, 456, 457, 445), (445, 457, 458, 446), (446, 458, 459, 447), (447, 459, 460, 448), (448, 460, 461, 449), (449, 461, 462, 450), (450, 462, 463, 451), (451, 463, 452, 440), (452, 464, 465, 453), (453, 465, 466, 454), (454, 466, 467, 455), (455, 467, 468, 456), (456, 468, 469, 457), (457, 469, 470, 458), (458, 470, 471, 459), (459, 471, 472, 460), (460, 472, 473, 461), (461, 473, 474, 462), (462, 474, 475, 463), (463, 475, 464, 452), (464, 476, 477, 465), (465, 477, 478, 466), (466, 478, 479, 467), (467, 479, 480, 468), (468, 480, 481, 469), (469, 481, 482, 470), (470, 482, 483, 471), (471, 483, 484, 472), (472, 484, 485, 473), (473, 485, 486, 474), (474, 486, 487, 475), (475, 487, 476, 464), (476, 488, 489, 477), (477, 489, 490, 478), (478, 490, 491, 479), (479, 491, 492, 480), (480, 492, 493, 481), (481, 493, 494, 482), (482, 494, 495, 483), (483, 495, 496, 484), (484, 496, 497, 485), (485, 497, 498, 486), (486, 498, 499, 487), (487, 499, 488, 476), (488, 500, 501, 489), (489, 501, 502, 490), (490, 502, 503, 491), (491, 503, 504, 492), (492, 504, 505, 493), (493, 505, 506, 494), (494, 506, 507, 495), (495, 507, 508, 496), (496, 508, 509, 497), (497, 509, 510, 498), (498, 510, 511, 499), (499, 511, 500, 488), (500, 512, 513, 501), (501, 513, 514, 502), (502, 514, 515, 503), (503, 515, 516, 504), (504, 516, 517, 505), (505, 517, 518, 506), (506, 518, 519, 507), (507, 519, 520, 508), (508, 520, 521, 509), (509, 521, 522, 510), (510, 522, 523, 511), (511, 523, 512, 500), (512, 524, 525, 513), (513, 525, 526, 514), (514, 526, 527, 515), (515, 527, 528, 516), (516, 528, 529, 517), (517, 529, 530, 518), (518, 530, 531, 519), (519, 531, 532, 520), (520, 532, 533, 521), (521, 533, 534, 522), (522, 534, 535, 523), (523, 535, 524, 512), (524, 536, 537, 525), (525, 537, 538, 526), (526, 538, 539, 527), (527, 539, 540, 528), (528, 540, 541, 529), (529, 541, 542, 530), (530, 542, 543, 531), (531, 543, 544, 532), (532, 544, 545, 533), (533, 545, 546, 534), (534, 546, 547, 535), (535, 547, 536, 524), (536, 548, 549, 537), (537, 549, 550, 538), (538, 550, 551, 539), (539, 551, 552, 540), (540, 552, 553, 541), (541, 553, 554, 542), (542, 554, 555, 543), (543, 555, 556, 544), (544, 556, 557, 545), (545, 557, 558, 546), (546, 558, 559, 547), (547, 559, 548, 536), (548, 560, 561, 549), (549, 561, 562, 550), (550, 562, 563, 551), (551, 563, 564, 552), (552, 564, 565, 553), (553, 565, 566, 554), (554, 566, 567, 555), (555, 567, 568, 556), (556, 568, 569, 557), (557, 569, 570, 558), (558, 570, 571, 559), (559, 571, 560, 548), (560, 572, 573, 561), (561, 573, 574, 562), (562, 574, 575, 563), (563, 575, 576, 564), (564, 576, 577, 565), (565, 577, 578, 566), (566, 578, 579, 567), (567, 579, 580, 568), (568, 580, 581, 569), (569, 581, 582, 570), (570, 582, 583, 571), (571, 583, 572, 560), (572, 8, 9, 573), (573, 9, 10, 574), (574, 10, 11, 575), (575, 11, 12, 576), (576, 12, 13, 577), (577, 13, 14, 578), (578, 14, 15, 579), (579, 15, 16, 580), (580, 16, 17, 581), (581, 17, 18, 582), (582, 18, 19, 583), (583, 19, 8, 572), (584, 585, 587, 586)])
me_cube.materials.append(mat_material)
me_cube.use_remesh_preserve_volume = False
me_cube.use_remesh_preserve_attributes = False
me_cube.use_mirror_vertex_groups = False
me_cube.update()

# ---- objects
ob_cube = bpy.data.objects.new('Cube', me_cube)
ob_lamp = bpy.data.objects.new('Lamp', light_lamp)
ob_camera = bpy.data.objects.new('Camera', cam_camera)

# ---- transforms, parenting, visibility, modifiers, constraints
ob_cube.location = (2.048, -1.375, 1.159)
ob_cube.rotation_euler = (0.0, 0.0, 1.571)
ob_cube.scale = (2.0, 1.0, 0.5)
ob_cube.lock_rotations_4d = False
ob_cube.empty_display_type = 'ARROWS'
ob_cube.lineart.crease_threshold = 0.0
ob_lamp.location = (4.076, 1.005, 5.904)
ob_lamp.rotation_euler = (0.6503, 0.05522, 1.866)
ob_lamp.lock_rotations_4d = False
ob_lamp.empty_display_type = 'ARROWS'
ob_lamp.color = (0.0, 0.0, 0.0, 0.0)
ob_lamp.lineart.crease_threshold = 0.0
ob_camera.location = (7.481, -6.508, 5.344)
ob_camera.rotation_euler = (1.109, 0.0, 0.8149)
ob_camera.lock_rotations_4d = False
ob_camera.empty_display_type = 'ARROWS'
ob_camera.color = (0.0, 0.0, 0.0, 0.0)
ob_camera.display_type = 'WIRE'
ob_camera.lineart.crease_threshold = 0.0

# ---- collection membership
col_collection_1.objects.link(ob_cube)
col_collection_1.objects.link(ob_lamp)
col_collection_1.objects.link(ob_camera)

# ---- scene / render settings (as saved in the file)
scene.camera = ob_camera
scene.frame_start = 1; scene.frame_end = 250; scene.frame_set(1)
scene.render.engine = 'BLENDER_EEVEE_NEXT'
scene.render.resolution_percentage = 50
scene.render.dither_intensity = 0.0
scene.cycles.use_denoising = False
scene.cycles.samples = 128
scene.cycles.sampling_pattern = 'TABULATED_SOBOL'
scene.cycles.use_adaptive_sampling = False
scene.cycles.use_light_tree = False
scene.cycles.blur_glossy = 0.0
scene.cycles.sample_clamp_indirect = 0.0
scene.view_settings.view_transform = 'Standard'
bpy.context.view_layer.update()
